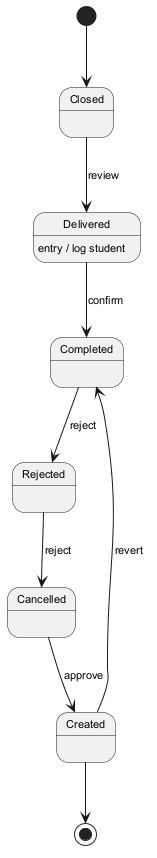

The diagram above was rendered by PlantUML. Its source (embedded in the PNG):
@startuml
skinparam backgroundColor #FFFFFF
skinparam classBackgroundColor #E8F4FA
skinparam classBorderColor #2C7DA0
skinparam defaultFontSize 11
[*] --> Closed
Closed --> Delivered : review
Delivered --> Completed : confirm
Delivered : entry / log student
Completed --> Rejected : reject
Rejected --> Cancelled : reject
Cancelled --> Created : approve
Created --> Completed : revert
Created --> [*]
@enduml